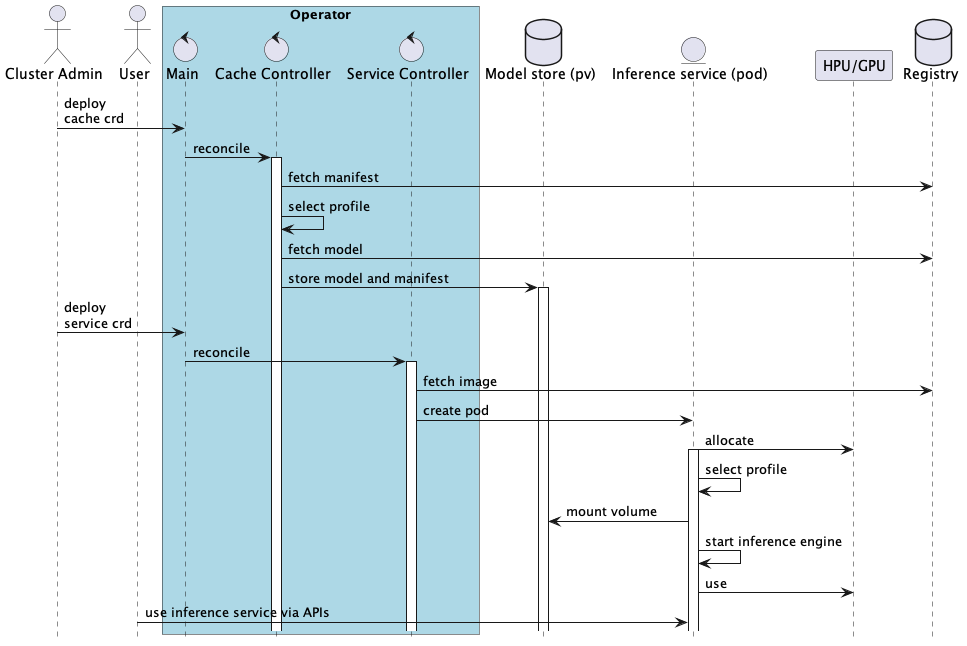

The diagram above was rendered by PlantUML. Its source (embedded in the PNG):
@startuml

hide footbox

actor "Cluster Admin" as admin
actor "User" as user
box "Operator" #LightBlue
control "Main" as operator
control "Cache Controller" as cache
control "Service Controller" as service
end box
database "Model store (pv)" as pv
entity "Inference service (pod)" as pod
participant "HPU/GPU" as accelerator
database "Registry" as registry

admin -> operator: deploy\ncache crd
operator -> cache: reconcile
activate cache
cache -> registry: fetch manifest
cache -> cache: select profile 
cache -> registry: fetch model
cache -> pv: store model and manifest
activate pv
admin -> operator: deploy\nservice crd
operator -> service: reconcile
activate service
service -> registry: fetch image
service -> pod: create pod
pod -> accelerator: allocate
activate pod
pod -> pod: select profile
pod -> pv: mount volume
pod -> pod: start inference engine
pod -> accelerator: use

user -> pod: use inference service via APIs
@enduml